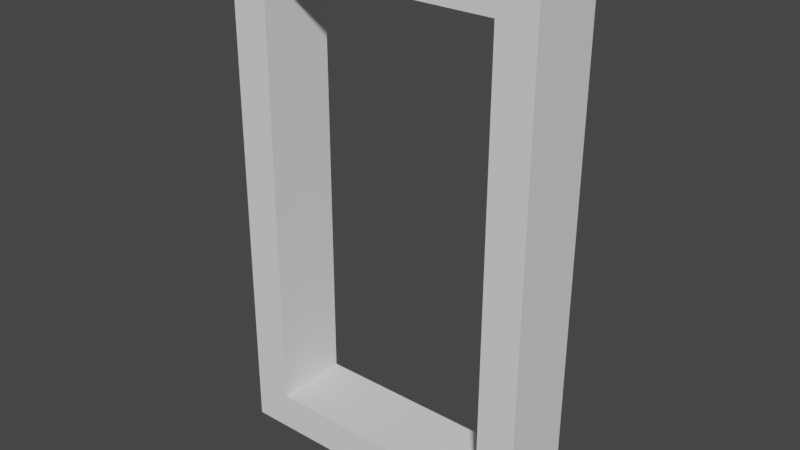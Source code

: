 # Source: Window.blend  (saved by Blender 2.90.8; exported with 4.5.12 LTS)
import bpy
from mathutils import Matrix  # noqa: F401  (used for matrix-valued properties, if any)

bpy.ops.wm.read_factory_settings(use_empty=True)
scene = bpy.context.scene
scene.name = 'Scene'

# ---- collections
col_collection = bpy.data.collections.new('Collection'); scene.collection.children.link(col_collection)

# ---- world
world_world = bpy.data.worlds.new('World'); scene.world = world_world
world_world.use_nodes = True; world_world.node_tree.nodes.clear()
_N = world_world.node_tree.nodes; _L = world_world.node_tree.links
n0 = _N.new('ShaderNodeOutputWorld'); n0.name = 'World Output'; n0.location = (300, 300)
n1 = _N.new('ShaderNodeBackground'); n1.name = 'Background'; n1.location = (10, 300)
n1.inputs[0].default_value = (0.05088, 0.05088, 0.05088, 1.0)
_L.new(n1.outputs[0], n0.inputs[0])
n0.is_active_output = True
world_world.color = (0.05088, 0.05088, 0.05088)
world_world.use_sun_shadow = False
world_world.sun_shadow_jitter_overblur = 0.0

# ---- meshes
me_cube_001 = bpy.data.meshes.new('Cube.001')
me_cube_001.from_pydata([(-1.043, 0.0, -1.708), (1.034, 0.0, -1.708), (1.043, 0.0, 1.708), (-1.034, 0.0, 1.708), (-0.7922, 0.0, -1.458), (0.7851, 0.0, -1.458), (0.7922, 0.0, 1.458), (-0.7851, 0.0, 1.458)], [], [(0, 1, 5, 4), (1, 2, 6, 5), (2, 3, 7, 6), (3, 0, 4, 7)])
_uv = me_cube_001.uv_layers.new(name='UVMap')
_uv.uv.foreach_set('vector', [0.7816, 0.41, 0.8026, 0.41, 0.8, 0.41, 0.7841, 0.41, 0.8026, 0.41, 0.8026, 0.41, 0.8, 0.41, 0.8, 0.41, 0.8026, 0.41, 0.7816, 0.41, 0.7841, 0.41, 0.8, 0.41, 0.7816, 0.41, 0.7816, 0.41, 0.7841, 0.41, 0.7841, 0.41])
_uv.active_render = True
_uv = me_cube_001.uv_layers.new(name='Lightmap')
_uv.uv.foreach_set('vector', [0.6561, 0.4058, 0.6772, 0.4058, 0.6746, 0.4058, 0.6586, 0.4058, 0.6772, 0.4058, 0.6772, 0.4058, 0.6746, 0.4058, 0.6746, 0.4058, 0.6772, 0.4058, 0.6561, 0.4058, 0.6586, 0.4058, 0.6746, 0.4058, 0.6561, 0.4058, 0.6561, 0.4058, 0.6586, 0.4058, 0.6586, 0.4058])
me_cube_001.use_remesh_fix_poles = True
me_cube_001.use_remesh_preserve_attributes = False
me_cube_001.use_mirror_vertex_groups = False
me_cube_001.update()

# ---- objects
ob_window = bpy.data.objects.new('Window', me_cube_001)

# ---- transforms, parenting, visibility, modifiers, constraints
ob_window.location = (0.0, 0.0, 0.0)
ob_window.lineart.crease_threshold = 0.0
_m = ob_window.modifiers.new('Solidify', 'SOLIDIFY')
_m.thickness = 0.5
_m.offset = 0.0

# ---- collection membership
col_collection.objects.link(ob_window)

# ---- scene / render settings (as saved in the file)
scene.frame_start = 1; scene.frame_end = 250; scene.frame_set(1)
scene.render.engine = 'BLENDER_EEVEE_NEXT'
scene.cycles.use_denoising = False
scene.cycles.samples = 128
scene.cycles.sampling_pattern = 'TABULATED_SOBOL'
scene.cycles.use_adaptive_sampling = False
scene.cycles.use_light_tree = False
scene.view_settings.view_transform = 'Filmic'
bpy.context.view_layer.update()

# ---- added for rendering (the .blend has no active camera and no usable light): camera, sun
cam_auto = bpy.data.cameras.new('AutoCamera')
cam_auto.lens = 50.0
cam_auto.sensor_width = 36.0
cam_auto.clip_end = 1000.0
ob_auto_camera = bpy.data.objects.new('AutoCamera', cam_auto)
scene.collection.objects.link(ob_auto_camera)
ob_auto_camera.location = (3.73258, -4.4791, 2.98607)
ob_auto_camera.rotation_euler = (1.09748, -7.21219e-08, 0.694738)
scene.camera = ob_auto_camera
light_auto_sun = bpy.data.lights.new('AutoSun', 'SUN')
light_auto_sun.energy = 3.0
light_auto_sun.angle = 0.0523599
ob_auto_sun = bpy.data.objects.new('AutoSun', light_auto_sun)
scene.collection.objects.link(ob_auto_sun)
ob_auto_sun.rotation_euler = (0.872665, 0.174533, 0.523599)
bpy.context.view_layer.update()
